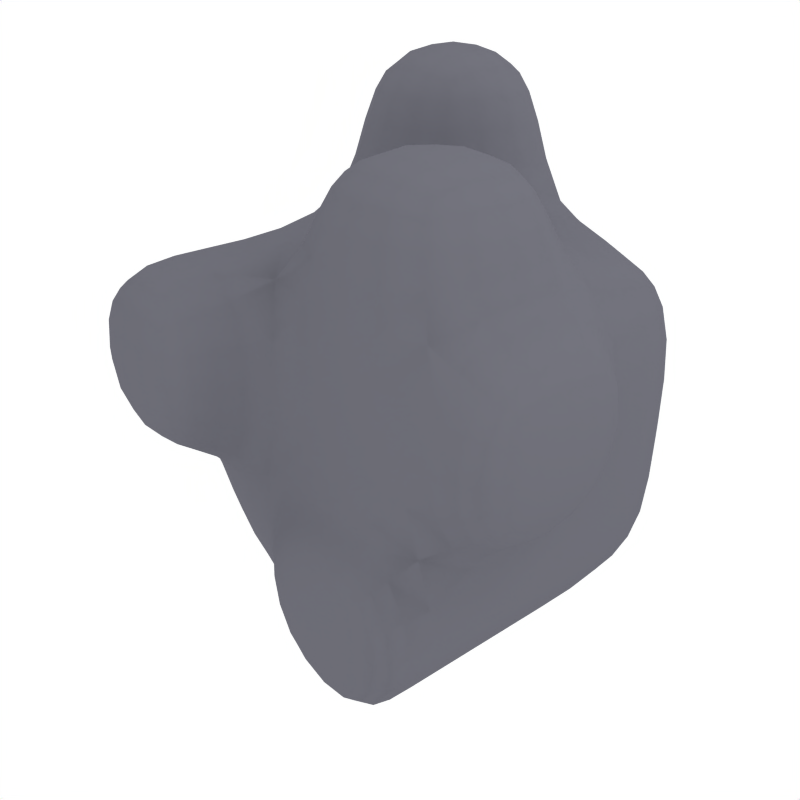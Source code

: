 # Source: test-model.blend  (saved by Blender 2.91.10; exported with 4.5.12 LTS)
import bpy
from mathutils import Matrix  # noqa: F401  (used for matrix-valued properties, if any)

bpy.ops.wm.read_factory_settings(use_empty=True)
scene = bpy.context.scene
scene.name = 'Scene'

# ---- collections
col_collection_1 = bpy.data.collections.new('Collection 1'); scene.collection.children.link(col_collection_1)

# ---- materials (node trees are filled in below, after node groups)
mat_material_001 = bpy.data.materials.new('Material.001')
mat_material_001.alpha_threshold = 0.0
mat_material_001.diffuse_color = (0.4269, 0.4269, 0.4642, 1.0)
mat_material_001.roughness = 0.5
mat_material_001.line_color = (0.0, 0.0, 0.0, 1.0)

# ---- material node trees

# ---- world
world_world = bpy.data.worlds.new('World'); scene.world = world_world
world_world.color = (1.0, 1.0, 1.0)
world_world.use_sun_shadow = False
world_world.sun_shadow_jitter_overblur = 0.0
world_world.cycles.sampling_method = 'MANUAL'
world_world.cycles.sample_map_resolution = 256

# ---- cameras
cam_camera = bpy.data.cameras.new('Camera')
cam_camera.passepartout_alpha = 0.2
cam_camera.clip_end = 100.0
cam_camera.lens = 35.0
cam_camera.sensor_width = 32.0
cam_camera.sensor_height = 18.0
cam_camera.ortho_scale = 7.314
cam_camera.show_passepartout = False
cam_camera.show_safe_areas = True
cam_camera.dof.focus_distance = 0.0
cam_camera.dof.aperture_fstop = 128.0

# ---- lights
light_spot = bpy.data.lights.new('Spot', 'POINT')
light_spot.transmission_factor = 0.0
light_spot.cutoff_distance = 30.0
light_spot.energy = 100.0
light_spot.shadow_buffer_clip_start = 1.001
light_spot.shadow_soft_size = 1.0
light_spot.shadow_maximum_resolution = 0.006
light_spot.use_absolute_resolution = True
light_spot.cycles.use_multiple_importance_sampling = False

# ---- meshes
me_cube_434 = bpy.data.meshes.new('Cube.434')
me_cube_434.from_pydata([(1.0, 1.0, -1.0), (1.0, -1.0, -1.0), (-1.0, -1.0, -1.0), (-1.0, 1.0, -1.0), (1.0, 1.0, 1.0), (1.0, -1.0, 1.0), (-1.0, -1.0, 1.0), (-1.0, 1.0, 1.0), (-5.96e-08, -1.0, -1.0), (1.0, 2.98e-08, -1.0), (1.788e-07, 1.0, -1.0), (-1.0, 2.98e-07, -1.0), (1.0, -5.96e-07, 1.0), (-5.066e-07, -1.0, 1.0), (-1.0, 1.192e-07, 1.0), (2.682e-07, 1.0, 1.0), (1.0, -1.0, -2.98e-08), (1.0, 1.0, 2.98e-08), (-1.0, -1.0, -2.98e-08), (-1.0, 1.0, 2.98e-08), (5.96e-08, 1.788e-07, -1.0), (-1.192e-07, -2.384e-07, 1.0), (1.0, -2.831e-07, 0.0), (-2.831e-07, -1.0, -2.98e-08), (-1.0, 2.086e-07, 0.0), (2.235e-07, 1.0, 2.98e-08), (4.094e-07, 1.592, 1.0), (3.647e-07, 1.592, 2.063e-07), (1.0, 1.592, 2.063e-07), (1.0, 1.592, 1.0), (-1.192e-07, -2.384e-07, 1.546), (2.682e-07, 1.0, 1.546), (-1.0, 1.192e-07, 1.546), (-1.0, 1.0, 1.546), (-1.0, 1.869, 2.628e-07), (3.53e-07, 1.869, 2.628e-07), (3.083e-07, 1.869, -1.0), (-1.0, 1.869, -1.0), (1.362, 1.0, -2.583e-09), (1.362, -4.45e-07, -3.239e-08), (1.362, -7.58e-07, 1.0), (1.362, 1.0, 1.0), (-5.066e-07, -1.0, 1.209), (-1.192e-07, -2.509e-07, 1.209), (1.0, -6.085e-07, 1.209), (1.0, -1.0, 1.209)], [], [(9, 1, 8, 20), (0, 9, 20, 10), (20, 8, 2, 11), (10, 20, 11, 3), (4, 15, 21, 12), (21, 14, 6, 13), (0, 17, 22, 9), (22, 12, 5, 16), (9, 22, 16, 1), (16, 5, 13, 23), (1, 16, 23, 8), (23, 13, 6, 18), (8, 23, 18, 2), (18, 6, 14, 24), (2, 18, 24, 11), (24, 14, 7, 19), (11, 24, 19, 3), (17, 0, 10, 25), (15, 25, 19, 7), (25, 15, 26, 27), (17, 25, 27, 28), (4, 17, 28, 29), (15, 4, 29, 26), (29, 28, 27, 26), (21, 15, 31, 30), (14, 21, 30, 32), (15, 7, 33, 31), (7, 14, 32, 33), (31, 33, 32, 30), (19, 25, 35, 34), (25, 10, 36, 35), (3, 19, 34, 37), (10, 3, 37, 36), (35, 36, 37, 34), (22, 17, 38, 39), (12, 22, 39, 40), (17, 4, 41, 38), (4, 12, 40, 41), (38, 41, 40, 39), (21, 13, 42, 43), (12, 21, 43, 44), (13, 5, 45, 42), (5, 12, 44, 45), (44, 43, 42, 45)])
me_cube_434.polygons.foreach_set('use_smooth', [True] * 44)
_ca = me_cube_434.color_attributes.new('Col', 'BYTE_COLOR', 'CORNER')
_ca.data.foreach_set('color', [0.008023, 0.9734, 0.552, 1.0, 0.008023, 0.9734, 0.552, 1.0, 0.008023, 0.9734, 0.552, 1.0, 0.008023, 0.9734, 0.552, 1.0, 0.2747, 0.1022, 0.2307, 1.0, 0.2747, 0.1022, 0.2307, 1.0, 0.2747, 0.1022, 0.2307, 1.0, 0.2747, 0.1022, 0.2307, 1.0, 0.0003035, 0.02315, 0.009134, 1.0, 0.0003035, 0.02315, 0.009134, 1.0, 0.0003035, 0.02315, 0.009134, 1.0, 0.0003035, 0.02315, 0.009134, 1.0, 0.15, 0.8632, 0.8796, 1.0, 0.15, 0.8632, 0.8796, 1.0, 0.15, 0.8632, 0.8796, 1.0, 0.15, 0.8632, 0.8796, 1.0, 0.3564, 0.006512, 0.624, 1.0, 0.3564, 0.006512, 0.624, 1.0, 0.3564, 0.006512, 0.624, 1.0, 0.3564, 0.006512, 0.624, 1.0, 0.3564, 0.3613, 0.2346, 1.0, 0.3564, 0.3613, 0.2346, 1.0, 0.3564, 0.3613, 0.2346, 1.0, 0.3564, 0.3613, 0.2346, 1.0, 0.6376, 0.009721, 0.01096, 1.0, 0.6376, 0.009721, 0.01096, 1.0, 0.6376, 0.009721, 0.01096, 1.0, 0.6376, 0.009721, 0.01096, 1.0, 0.9647, 0.6724, 0.05286, 1.0, 0.9647, 0.6724, 0.05286, 1.0, 0.9647, 0.6724, 0.05286, 1.0, 0.9647, 0.6724, 0.05286, 1.0, 0.6584, 0.07227, 0.2307, 1.0, 0.6584, 0.07227, 0.2307, 1.0, 0.6584, 0.07227, 0.2307, 1.0, 0.6584, 0.07227, 0.2307, 1.0, 0.0999, 0.03689, 0.4452, 1.0, 0.0999, 0.03689, 0.4452, 1.0, 0.0999, 0.03689, 0.4452, 1.0, 0.0999, 0.03689, 0.4452, 1.0, 0.0865, 0.3663, 0.2086, 1.0, 0.0865, 0.3663, 0.2086, 1.0, 0.0865, 0.3663, 0.2086, 1.0, 0.0865, 0.3663, 0.2086, 1.0, 0.491, 0.3185, 0.4564, 1.0, 0.491, 0.3185, 0.4564, 1.0, 0.491, 0.3185, 0.4564, 1.0, 0.491, 0.3185, 0.4564, 1.0, 0.03434, 0.5841, 0.005605, 1.0, 0.03434, 0.5841, 0.005605, 1.0, 0.03434, 0.5841, 0.005605, 1.0, 0.03434, 0.5841, 0.005605, 1.0, 0.09306, 0.0999, 0.03071, 1.0, 0.09306, 0.0999, 0.03071, 1.0, 0.09306, 0.0999, 0.03071, 1.0, 0.09306, 0.0999, 0.03071, 1.0, 0.0006071, 0.8714, 0.4564, 1.0, 0.0006071, 0.8714, 0.4564, 1.0, 0.0006071, 0.8714, 0.4564, 1.0, 0.0006071, 0.8714, 0.4564, 1.0, 0.624, 0.1022, 0.2307, 1.0, 0.624, 0.1022, 0.2307, 1.0, 0.624, 0.1022, 0.2307, 1.0, 0.624, 0.1022, 0.2307, 1.0, 0.04092, 0.6724, 0.1946, 1.0, 0.04092, 0.6724, 0.1946, 1.0, 0.04092, 0.6724, 0.1946, 1.0, 0.04092, 0.6724, 0.1946, 1.0, 0.4793, 0.2346, 0.3813, 1.0, 0.4793, 0.2346, 0.3813, 1.0, 0.4793, 0.2346, 0.3813, 1.0, 0.4793, 0.2346, 0.3813, 1.0, 0.5149, 0.4508, 0.5333, 1.0, 0.5149, 0.4508, 0.5333, 1.0, 0.5149, 0.4508, 0.5333, 1.0, 0.5149, 0.4508, 0.5333, 1.0, 0.15, 0.1356, 0.02416, 1.0, 0.15, 0.1356, 0.02416, 1.0, 0.15, 0.1356, 0.02416, 1.0, 0.15, 0.1356, 0.02416, 1.0, 0.2789, 0.02843, 0.5776, 1.0, 0.2789, 0.02843, 0.5776, 1.0, 0.2789, 0.02843, 0.5776, 1.0, 0.2789, 0.02843, 0.5776, 1.0, 0.6445, 0.624, 0.6105, 1.0, 0.6445, 0.624, 0.6105, 1.0, 0.6445, 0.624, 0.6105, 1.0, 0.6445, 0.624, 0.6105, 1.0, 0.1413, 0.4564, 0.1221, 1.0, 0.1413, 0.4564, 0.1221, 1.0, 0.1413, 0.4564, 0.1221, 1.0, 0.1413, 0.4564, 0.1221, 1.0, 0.1356, 0.3231, 0.3813, 1.0, 0.1356, 0.3231, 0.3813, 1.0, 0.1356, 0.3231, 0.3813, 1.0, 0.1356, 0.3231, 0.3813, 1.0, 0.04231, 0.8879, 0.1529, 1.0, 0.04231, 0.8879, 0.1529, 1.0, 0.04231, 0.8879, 0.1529, 1.0, 0.04231, 0.8879, 0.1529, 1.0, 0.08866, 0.08022, 0.01033, 1.0, 0.08866, 0.08022, 0.01033, 1.0, 0.08866, 0.08022, 0.01033, 1.0, 0.08866, 0.08022, 0.01033, 1.0, 0.6584, 0.8632, 0.002732, 1.0, 0.6584, 0.8632, 0.002732, 1.0, 0.6584, 0.8632, 0.002732, 1.0, 0.6584, 0.8632, 0.002732, 1.0, 0.2462, 0.4125, 0.7454, 1.0, 0.2462, 0.4125, 0.7454, 1.0, 0.2462, 0.4125, 0.7454, 1.0, 0.2462, 0.4125, 0.7454, 1.0, 0.6795, 0.02416, 0.0999, 1.0, 0.6795, 0.02416, 0.0999, 1.0, 0.6795, 0.02416, 0.0999, 1.0, 0.6795, 0.02416, 0.0999, 1.0, 0.09531, 0.1845, 0.05613, 1.0, 0.09531, 0.1845, 0.05613, 1.0, 0.09531, 0.1845, 0.05613, 1.0, 0.09531, 0.1845, 0.05613, 1.0, 0.8308, 0.1221, 0.02519, 1.0, 0.8308, 0.1221, 0.02519, 1.0, 0.8308, 0.1221, 0.02519, 1.0, 0.8308, 0.1221, 0.02519, 1.0, 0.001821, 0.0319, 0.4125, 1.0, 0.001821, 0.0319, 0.4125, 1.0, 0.001821, 0.0319, 0.4125, 1.0, 0.001821, 0.0319, 0.4125, 1.0, 0.1441, 0.01033, 0.02519, 1.0, 0.1441, 0.01033, 0.02519, 1.0, 0.1441, 0.01033, 0.02519, 1.0, 0.1441, 0.01033, 0.02519, 1.0, 0.9131, 0.02416, 0.05286, 1.0, 0.9131, 0.02416, 0.05286, 1.0, 0.9131, 0.02416, 0.05286, 1.0, 0.9131, 0.02416, 0.05286, 1.0, 0.0999, 0.4342, 0.009134, 1.0, 0.0999, 0.4342, 0.009134, 1.0, 0.0999, 0.4342, 0.009134, 1.0, 0.0999, 0.4342, 0.009134, 1.0, 0.003347, 0.06848, 0.07619, 1.0, 0.003347, 0.06848, 0.07619, 1.0, 0.003347, 0.06848, 0.07619, 1.0, 0.003347, 0.06848, 0.07619, 1.0, 0.0356, 0.2582, 0.06125, 1.0, 0.0356, 0.2582, 0.06125, 1.0, 0.0356, 0.2582, 0.06125, 1.0, 0.0356, 0.2582, 0.06125, 1.0, 0.0382, 0.3763, 0.314, 1.0, 0.0382, 0.3763, 0.314, 1.0, 0.0382, 0.3763, 0.314, 1.0, 0.0382, 0.3763, 0.314, 1.0, 0.016, 0.0865, 0.2159, 1.0, 0.016, 0.0865, 0.2159, 1.0, 0.016, 0.0865, 0.2159, 1.0, 0.016, 0.0865, 0.2159, 1.0, 0.006049, 0.5271, 0.05951, 1.0, 0.006049, 0.5271, 0.05951, 1.0, 0.006049, 0.5271, 0.05951, 1.0, 0.006049, 0.5271, 0.05951, 1.0, 0.1912, 0.1746, 0.1779, 1.0, 0.1912, 0.1746, 0.1779, 1.0, 0.1912, 0.1746, 0.1779, 1.0, 0.1912, 0.1746, 0.1779, 1.0, 0.003347, 0.1651, 0.01681, 1.0, 0.003347, 0.1651, 0.01681, 1.0, 0.003347, 0.1651, 0.01681, 1.0, 0.003347, 0.1651, 0.01681, 1.0, 0.003677, 0.05127, 0.6376, 1.0, 0.003677, 0.05127, 0.6376, 1.0, 0.003677, 0.05127, 0.6376, 1.0, 0.003677, 0.05127, 0.6376, 1.0, 0.3231, 0.04092, 0.2582, 1.0, 0.3231, 0.04092, 0.2582, 1.0, 0.3231, 0.04092, 0.2582, 1.0, 0.3231, 0.04092, 0.2582, 1.0])
me_cube_434.materials.append(mat_material_001)
me_cube_434.use_remesh_preserve_volume = False
me_cube_434.use_remesh_preserve_attributes = False
me_cube_434.use_mirror_vertex_groups = False
me_cube_434.update()

# ---- objects
ob_basemesh = bpy.data.objects.new('BaseMesh', me_cube_434)
ob_lamp = bpy.data.objects.new('Lamp', light_spot)
ob_camera = bpy.data.objects.new('Camera', cam_camera)

# ---- transforms, parenting, visibility, modifiers, constraints
ob_basemesh.location = (0.0, 0.0, 0.0)
ob_basemesh.rotation_euler = (1.571, -0.0, -0.0)
ob_basemesh.lock_rotations_4d = False
ob_basemesh.empty_display_type = 'ARROWS'
ob_basemesh.color = (0.0, 0.0, 0.0, 1.0)
ob_basemesh.lineart.crease_threshold = 0.0
_m = ob_basemesh.modifiers.new('Subdivision', 'SUBSURF')
_m.uv_smooth = 'PRESERVE_CORNERS'
_m.levels = 0
ob_lamp.location = (4.076, 1.005, 5.904)
ob_lamp.rotation_euler = (0.6503, 0.05522, 1.866)
ob_lamp.lock_rotations_4d = False
ob_lamp.empty_display_type = 'ARROWS'
ob_lamp.color = (0.0, 0.0, 0.0, 0.0)
ob_lamp.lineart.crease_threshold = 0.0
ob_camera.location = (3.138, -2.805, 2.257)
ob_camera.rotation_euler = (1.089, -1.403e-06, 0.8897)
ob_camera.lock_rotations_4d = False
ob_camera.empty_display_type = 'ARROWS'
ob_camera.color = (0.0, 0.0, 0.0, 0.0)
ob_camera.display_type = 'WIRE'
ob_camera.lineart.crease_threshold = 0.0

# ---- collection membership
col_collection_1.objects.link(ob_basemesh)
col_collection_1.objects.link(ob_lamp)
col_collection_1.objects.link(ob_camera)

# ---- scene / render settings (as saved in the file)
scene.camera = ob_camera
scene.frame_start = 1; scene.frame_end = 200; scene.frame_set(1)
scene.render.engine = 'BLENDER_EEVEE_NEXT'
scene.render.image_settings.color_mode = 'RGB'
scene.render.image_settings.compression = 90
scene.render.resolution_x = 640
scene.render.resolution_y = 640
scene.render.pixel_aspect_x = 100.0
scene.render.pixel_aspect_y = 100.0
scene.render.fps = 25
scene.render.dither_intensity = 0.0
scene.render.use_compositing = False
scene.render.use_sequencer = False
scene.render.bake_margin = 2
scene.render.bake_bias = 0.0
scene.render.use_stamp_time = False
scene.render.use_stamp_date = False
scene.render.use_stamp_frame = False
scene.render.use_stamp_camera = False
scene.render.use_stamp_scene = False
scene.render.use_stamp_filename = False
scene.render.use_stamp_render_time = False
scene.render.stamp_font_size = 0
scene.cycles.use_denoising = False
scene.cycles.samples = 10
scene.cycles.sampling_pattern = 'TABULATED_SOBOL'
scene.cycles.light_sampling_threshold = 0.0
scene.cycles.use_adaptive_sampling = False
scene.cycles.use_light_tree = False
scene.cycles.blur_glossy = 0.0
scene.cycles.volume_bounces = 1
scene.cycles.pixel_filter_type = 'GAUSSIAN'
scene.cycles.sample_clamp_indirect = 0.0
scene.view_settings.view_transform = 'Raw'
bpy.context.view_layer.update()
